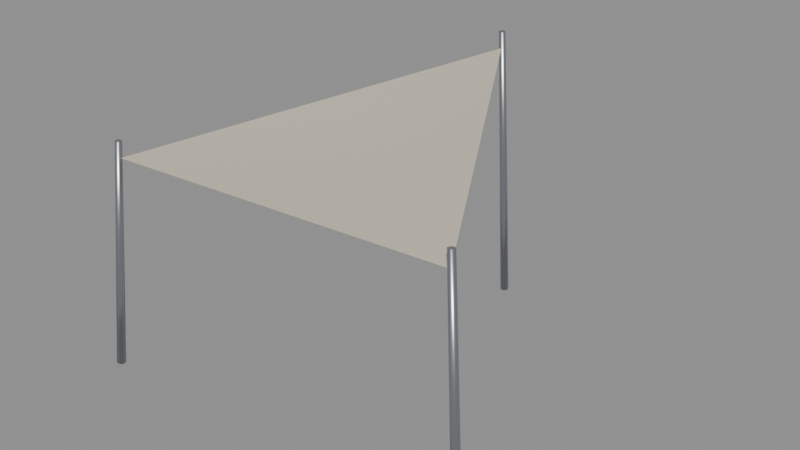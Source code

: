 # Source: city_shade_sail.blend  (saved by Blender 5.4.6; exported with 4.5.12 LTS)
import bpy
from mathutils import Matrix  # noqa: F401  (used for matrix-valued properties, if any)

bpy.ops.wm.read_factory_settings(use_empty=True)
scene = bpy.context.scene
scene.name = 'CityShadeSailAsset'

# ---- collections
col_stubby_cityshadesail = bpy.data.collections.new('STUBBY_CityShadeSail'); scene.collection.children.link(col_stubby_cityshadesail)

# ---- materials (node trees are filled in below, after node groups)
mat_city_titanium = bpy.data.materials.new('City_Titanium')
mat_city_titanium.use_backface_culling = True
mat_city_titanium.diffuse_color = (0.4793, 0.5029, 0.5395, 1.0)
mat_city_canvas = bpy.data.materials.new('City_Canvas')
mat_city_canvas.diffuse_color = (0.624, 0.5647, 0.4452, 1.0)

# ---- material node trees
mat_city_titanium.use_nodes = True; mat_city_titanium.node_tree.nodes.clear()
_N = mat_city_titanium.node_tree.nodes; _L = mat_city_titanium.node_tree.links
n0 = _N.new('ShaderNodeBsdfPrincipled'); n0.name = 'Principled BSDF'; n0.location = (-200, 100)
n0.inputs[0].default_value = (0.4793, 0.5029, 0.5395, 1.0)
n0.inputs[1].default_value = 1.0
n0.inputs[2].default_value = 0.32
n0.inputs[10].default_value = 0.005
n1 = _N.new('ShaderNodeOutputMaterial'); n1.name = 'Material Output'; n1.location = (200, 100)
_L.new(n0.outputs[0], n1.inputs[0])
n1.is_active_output = True
mat_city_canvas.use_nodes = True; mat_city_canvas.node_tree.nodes.clear()
_N = mat_city_canvas.node_tree.nodes; _L = mat_city_canvas.node_tree.links
n0 = _N.new('ShaderNodeBsdfPrincipled'); n0.name = 'Principled BSDF'; n0.location = (-200, 100)
n0.inputs[0].default_value = (0.624, 0.5647, 0.4452, 1.0)
n0.inputs[2].default_value = 0.9
n0.inputs[10].default_value = 0.005
n1 = _N.new('ShaderNodeOutputMaterial'); n1.name = 'Material Output'; n1.location = (200, 100)
_L.new(n0.outputs[0], n1.inputs[0])
n1.is_active_output = True

# ---- meshes
me_cityshadesail_mast0 = bpy.data.meshes.new('CityShadeSail_Mast0')
me_cityshadesail_mast0.from_pydata([(0.04941, 3.633, 0.004263), (-0.007967, 3.653, 0.005979), (-0.05934, 3.621, 0.003192), (-0.06603, 3.561, -0.001998), (-0.023, 3.518, -0.005684), (0.03735, 3.525, -0.00509), (0.06957, 3.576, -0.0006627), (0.03529, 3.235, 4.453), (-0.00569, 3.249, 4.454), (-0.04239, 3.226, 4.452), (-0.04716, 3.183, 4.449), (-0.01643, 3.153, 4.446), (0.02668, 3.158, 4.446), (0.0497, 3.195, 4.45)], [], [(0, 1, 8, 7), (1, 2, 9, 8), (2, 3, 10, 9), (3, 4, 11, 10), (4, 5, 12, 11), (5, 6, 13, 12), (6, 0, 7, 13), (6, 5, 4, 3, 2, 1, 0), (7, 8, 9, 10, 11, 12, 13)])
me_cityshadesail_mast0.polygons.foreach_set('use_smooth', [True] * 9)
_uv = me_cityshadesail_mast0.uv_layers.new(name='UVMap')
_uv.uv.foreach_set('vector', [0.04941, 0.004263, -0.007967, 0.005979, -0.00569, 4.454, 0.03529, 4.453, -0.007967, 0.005979, -0.05934, 0.003192, -0.04239, 4.452, -0.00569, 4.454, 3.621, 0.003192, 3.561, -0.001998, 3.183, 4.449, 3.226, 4.452, -0.06603, -0.001998, -0.023, -0.005684, -0.01643, 4.446, -0.04716, 4.449, -0.023, -0.005684, 0.03735, -0.00509, 0.02668, 4.446, -0.01643, 4.446, 3.525, -0.00509, 3.576, -0.0006627, 3.195, 4.45, 3.158, 4.446, 3.576, -0.0006627, 3.633, 0.004263, 3.235, 4.453, 3.195, 4.45, 0.06957, 3.576, 0.03735, 3.525, -0.023, 3.518, -0.06603, 3.561, -0.05934, 3.621, -0.007967, 3.653, 0.04941, 3.633, 0.03529, 3.235, -0.00569, 3.249, -0.04239, 3.226, -0.04716, 3.183, -0.01643, 3.153, 0.02668, 3.158, 0.0497, 3.195])
me_cityshadesail_mast0.materials.append(mat_city_titanium)
me_cityshadesail_mast0.update()
me_cityshadesail_mast1 = bpy.data.meshes.new('CityShadeSail_Mast1')
me_cityshadesail_mast1.from_pydata([(-3.055, -1.743, -0.007274), (-3.112, -1.723, -0.00302), (-3.163, -1.755, 0.003508), (-3.17, -1.815, 0.007395), (-3.127, -1.858, 0.005713), (-3.067, -1.851, -0.0002706), (-3.035, -1.8, -0.00605), (-2.736, -1.565, 3.545), (-2.777, -1.55, 3.548), (-2.813, -1.573, 3.553), (-2.818, -1.616, 3.555), (-2.788, -1.647, 3.554), (-2.745, -1.642, 3.55), (-2.722, -1.606, 3.546)], [], [(0, 1, 8, 7), (1, 2, 9, 8), (2, 3, 10, 9), (3, 4, 11, 10), (4, 5, 12, 11), (5, 6, 13, 12), (6, 0, 7, 13), (6, 5, 4, 3, 2, 1, 0), (7, 8, 9, 10, 11, 12, 13)])
me_cityshadesail_mast1.polygons.foreach_set('use_smooth', [True] * 9)
_uv = me_cityshadesail_mast1.uv_layers.new(name='UVMap')
_uv.uv.foreach_set('vector', [-3.055, -0.007274, -3.112, -0.00302, -2.777, 3.548, -2.736, 3.545, -3.112, -0.00302, -3.163, 0.003508, -2.813, 3.553, -2.777, 3.548, -1.755, 0.003508, -1.815, 0.007395, -1.616, 3.555, -1.573, 3.553, -3.17, 0.007395, -3.127, 0.005713, -2.788, 3.554, -2.818, 3.555, -3.127, 0.005713, -3.067, -0.0002706, -2.745, 3.55, -2.788, 3.554, -1.851, -0.0002706, -1.8, -0.00605, -1.606, 3.546, -1.642, 3.55, -1.8, -0.00605, -1.743, -0.007274, -1.565, 3.545, -1.606, 3.546, -3.035, -1.8, -3.067, -1.851, -3.127, -1.858, -3.17, -1.815, -3.163, -1.755, -3.112, -1.723, -3.055, -1.743, -2.736, -1.565, -2.777, -1.55, -2.813, -1.573, -2.818, -1.616, -2.788, -1.647, -2.745, -1.642, -2.722, -1.606])
me_cityshadesail_mast1.materials.append(mat_city_titanium)
me_cityshadesail_mast1.update()
me_cityshadesail_mast2 = bpy.data.meshes.new('CityShadeSail_Mast2')
me_cityshadesail_mast2.from_pydata([(3.153, -1.743, 0.001806), (3.096, -1.723, -0.004119), (3.045, -1.755, -0.006942), (3.038, -1.815, -0.004538), (3.081, -1.858, 0.001283), (3.141, -1.851, 0.006138), (3.173, -1.8, 0.006371), (2.807, -1.565, 3.851), (2.766, -1.55, 3.847), (2.729, -1.573, 3.845), (2.724, -1.617, 3.847), (2.755, -1.647, 3.851), (2.798, -1.642, 3.854), (2.821, -1.606, 3.855)], [], [(0, 1, 8, 7), (1, 2, 9, 8), (2, 3, 10, 9), (3, 4, 11, 10), (4, 5, 12, 11), (5, 6, 13, 12), (6, 0, 7, 13), (6, 5, 4, 3, 2, 1, 0), (7, 8, 9, 10, 11, 12, 13)])
me_cityshadesail_mast2.polygons.foreach_set('use_smooth', [True] * 9)
_uv = me_cityshadesail_mast2.uv_layers.new(name='UVMap')
_uv.uv.foreach_set('vector', [3.153, 0.001806, 3.096, -0.004119, 2.766, 3.847, 2.807, 3.851, 3.096, -0.004119, 3.045, -0.006942, 2.729, 3.845, 2.766, 3.847, -1.755, -0.006942, -1.815, -0.004538, -1.617, 3.847, -1.573, 3.845, -1.815, -0.004538, -1.858, 0.001283, -1.647, 3.851, -1.617, 3.847, 3.081, 0.001283, 3.141, 0.006138, 2.798, 3.854, 2.755, 3.851, -1.851, 0.006138, -1.8, 0.006371, -1.606, 3.855, -1.642, 3.854, -1.8, 0.006371, -1.743, 0.001806, -1.565, 3.851, -1.606, 3.855, 3.173, -1.8, 3.141, -1.851, 3.081, -1.858, 3.038, -1.815, 3.045, -1.755, 3.096, -1.723, 3.153, -1.743, 2.807, -1.565, 2.766, -1.55, 2.729, -1.573, 2.724, -1.617, 2.755, -1.647, 2.798, -1.642, 2.821, -1.606])
me_cityshadesail_mast2.materials.append(mat_city_titanium)
me_cityshadesail_mast2.update()
me_cityshadesail_sail = bpy.data.meshes.new('CityShadeSail_Sail')
me_cityshadesail_sail.from_pydata([(1.959e-16, 3.2, 4.2), (0.4619, 2.4, 4.1), (0.9238, 1.6, 4.0), (1.386, 0.8, 3.9), (1.848, 0.0, 3.8), (2.309, -0.8, 3.7), (2.771, -1.6, 3.6), (-0.4619, 2.4, 4.05), (0.0, 1.6, 3.916), (0.4619, 0.8, 3.799), (0.9238, 5.96e-08, 3.699), (1.386, -0.8, 3.616), (1.848, -1.6, 3.55), (-0.9238, 1.6, 3.9), (-0.4619, 0.8, 3.749), (0.0, 0.0, 3.632), (0.4619, -0.8, 3.549), (0.9238, -1.6, 3.5), (-1.386, 0.8, 3.75), (-0.9238, 2.98e-08, 3.599), (-0.4619, -0.8, 3.499), (0.0, -1.6, 3.45), (-1.848, 0.0, 3.6), (-1.386, -0.8, 3.466), (-0.9238, -1.6, 3.4), (-2.309, -0.8, 3.45), (-1.848, -1.6, 3.35), (-2.771, -1.6, 3.3)], [], [(0, 7, 1), (7, 8, 1), (1, 8, 2), (8, 9, 2), (2, 9, 3), (9, 10, 3), (3, 10, 4), (10, 11, 4), (4, 11, 5), (11, 12, 5), (5, 12, 6), (7, 13, 8), (13, 14, 8), (8, 14, 9), (14, 15, 9), (9, 15, 10), (15, 16, 10), (10, 16, 11), (16, 17, 11), (11, 17, 12), (13, 18, 14), (18, 19, 14), (14, 19, 15), (19, 20, 15), (15, 20, 16), (20, 21, 16), (16, 21, 17), (18, 22, 19), (22, 23, 19), (19, 23, 20), (23, 24, 20), (20, 24, 21), (22, 25, 23), (25, 26, 23), (23, 26, 24), (25, 27, 26)])
me_cityshadesail_sail.polygons.foreach_set('use_smooth', [True] * 36)
_uv = me_cityshadesail_sail.uv_layers.new(name='UVMap')
_uv.uv.foreach_set('vector', [1.959e-16, 3.2, -0.4619, 2.4, 0.4619, 2.4, -0.4619, 2.4, 0.0, 1.6, 0.4619, 2.4, 0.4619, 2.4, 0.0, 1.6, 0.9238, 1.6, 0.0, 1.6, 0.4619, 0.8, 0.9238, 1.6, 0.9238, 1.6, 0.4619, 0.8, 1.386, 0.8, 0.4619, 0.8, 0.9238, 5.96e-08, 1.386, 0.8, 1.386, 0.8, 0.9238, 5.96e-08, 1.848, 0.0, 0.9238, 5.96e-08, 1.386, -0.8, 1.848, 0.0, 1.848, 0.0, 1.386, -0.8, 2.309, -0.8, 1.386, -0.8, 1.848, -1.6, 2.309, -0.8, 2.309, -0.8, 1.848, -1.6, 2.771, -1.6, -0.4619, 2.4, -0.9238, 1.6, 0.0, 1.6, -0.9238, 1.6, -0.4619, 0.8, 0.0, 1.6, 0.0, 1.6, -0.4619, 0.8, 0.4619, 0.8, -0.4619, 0.8, 0.0, 0.0, 0.4619, 0.8, 0.4619, 0.8, 0.0, 0.0, 0.9238, 5.96e-08, 0.0, 0.0, 0.4619, -0.8, 0.9238, 5.96e-08, 0.9238, 5.96e-08, 0.4619, -0.8, 1.386, -0.8, 0.4619, -0.8, 0.9238, -1.6, 1.386, -0.8, 1.386, -0.8, 0.9238, -1.6, 1.848, -1.6, -0.9238, 1.6, -1.386, 0.8, -0.4619, 0.8, -1.386, 0.8, -0.9238, 2.98e-08, -0.4619, 0.8, -0.4619, 0.8, -0.9238, 2.98e-08, 0.0, 0.0, -0.9238, 2.98e-08, -0.4619, -0.8, 0.0, 0.0, 0.0, 0.0, -0.4619, -0.8, 0.4619, -0.8, -0.4619, -0.8, 0.0, -1.6, 0.4619, -0.8, 0.4619, -0.8, 0.0, -1.6, 0.9238, -1.6, -1.386, 0.8, -1.848, 0.0, -0.9238, 2.98e-08, -1.848, 0.0, -1.386, -0.8, -0.9238, 2.98e-08, -0.9238, 2.98e-08, -1.386, -0.8, -0.4619, -0.8, -1.386, -0.8, -0.9238, -1.6, -0.4619, -0.8, -0.4619, -0.8, -0.9238, -1.6, 0.0, -1.6, -1.848, 0.0, -2.309, -0.8, -1.386, -0.8, -2.309, -0.8, -1.848, -1.6, -1.386, -0.8, -1.386, -0.8, -1.848, -1.6, -0.9238, -1.6, -2.309, -0.8, -2.771, -1.6, -1.848, -1.6])
me_cityshadesail_sail.materials.append(mat_city_canvas)
me_cityshadesail_sail.update()

# ---- objects
ob_cityshadesail_root = bpy.data.objects.new('CityShadeSail_Root', None)
ob_cityshadesail_mast0 = bpy.data.objects.new('CityShadeSail_Mast0', me_cityshadesail_mast0)
ob_cityshadesail_mast1 = bpy.data.objects.new('CityShadeSail_Mast1', me_cityshadesail_mast1)
ob_cityshadesail_mast2 = bpy.data.objects.new('CityShadeSail_Mast2', me_cityshadesail_mast2)
ob_cityshadesail_sail = bpy.data.objects.new('CityShadeSail_Sail', me_cityshadesail_sail)
ob_city_shade_sail_lod0 = bpy.data.objects.new('city_shade_sail_LOD0', None)

# ---- transforms, parenting, visibility, modifiers, constraints
ob_cityshadesail_root.location = (0.0, 0.0, 0.0)
ob_cityshadesail_mast0.parent = ob_city_shade_sail_lod0
ob_cityshadesail_mast0.location = (0.0, 0.0, 0.0)
ob_cityshadesail_mast1.parent = ob_city_shade_sail_lod0
ob_cityshadesail_mast1.location = (0.0, 0.0, 0.0)
ob_cityshadesail_mast2.parent = ob_city_shade_sail_lod0
ob_cityshadesail_mast2.location = (0.0, 0.0, 0.0)
ob_cityshadesail_sail.parent = ob_city_shade_sail_lod0
ob_cityshadesail_sail.location = (0.0, 0.0, 0.0)
ob_city_shade_sail_lod0.parent = ob_cityshadesail_root
ob_city_shade_sail_lod0.location = (0.0, 0.0, 0.0)

# ---- collection membership
col_stubby_cityshadesail.objects.link(ob_cityshadesail_root)
col_stubby_cityshadesail.objects.link(ob_cityshadesail_mast0)
col_stubby_cityshadesail.objects.link(ob_cityshadesail_mast1)
col_stubby_cityshadesail.objects.link(ob_cityshadesail_mast2)
col_stubby_cityshadesail.objects.link(ob_cityshadesail_sail)
col_stubby_cityshadesail.objects.link(ob_city_shade_sail_lod0)

# ---- scene / render settings (as saved in the file)
scene.frame_start = 1; scene.frame_end = 250; scene.frame_set(1)
scene.render.engine = 'BLENDER_EEVEE_NEXT'
scene.render.image_settings.exr_codec = 'NONE'
scene.render.use_bake_clear = False
scene.render.bake_margin = 0
scene.render.bake_bias = 0.0
scene.render.bake_samples = 0
scene.render.simplify_subdivision_render = 0
scene.render.simplify_child_particles_render = 0.0
scene.render.compositor_device = 'GPU'
scene.eevee.use_volume_custom_range = False
scene.eevee.gtao_distance = 0.0
scene.eevee.use_fast_gi = False
scene.eevee.fast_gi_thickness_near = 0.1
scene.eevee.fast_gi_thickness_far = 0.0
scene.eevee.ray_tracing_options.screen_trace_thickness = 0.1
bpy.context.view_layer.update()

# ---- added for rendering (the .blend has no active camera and no usable light): camera, sun + grey world if the file has none
cam_auto = bpy.data.cameras.new('AutoCamera')
cam_auto.lens = 50.0
cam_auto.sensor_width = 36.0
cam_auto.clip_end = 1000.0
ob_auto_camera = bpy.data.objects.new('AutoCamera', cam_auto)
scene.collection.objects.link(ob_auto_camera)
ob_auto_camera.location = (8.80403, -9.66509, 9.26532)
ob_auto_camera.rotation_euler = (1.09748, -7.21219e-08, 0.694738)
scene.camera = ob_auto_camera
light_auto_sun = bpy.data.lights.new('AutoSun', 'SUN')
light_auto_sun.energy = 3.0
light_auto_sun.angle = 0.0523599
ob_auto_sun = bpy.data.objects.new('AutoSun', light_auto_sun)
scene.collection.objects.link(ob_auto_sun)
ob_auto_sun.rotation_euler = (0.872665, 0.174533, 0.523599)
if scene.world is None:
    world_auto = bpy.data.worlds.new('AutoWorld')
    world_auto.color = (0.3, 0.3, 0.3)
    scene.world = world_auto
bpy.context.view_layer.update()
